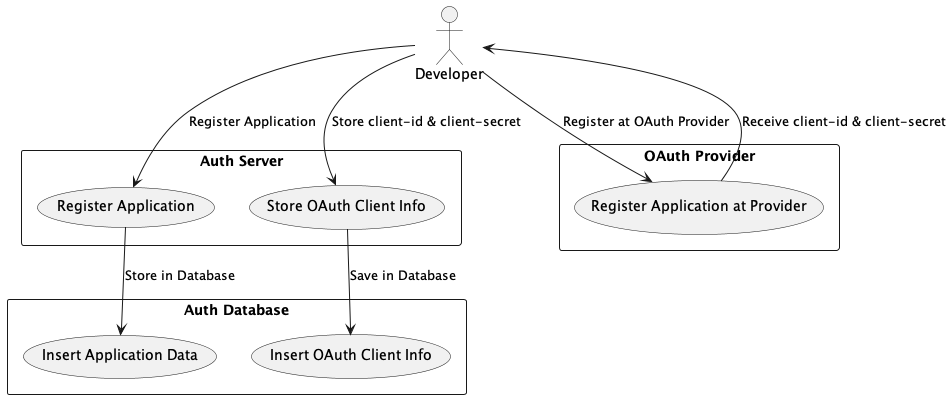

The diagram above was rendered by PlantUML. Its source (embedded in the PNG):
@startuml
actor Developer

rectangle "Auth Server" {
    usecase "Register Application" as UC_RegisterApp
    usecase "Store OAuth Client Info" as UC_StoreClientInfo
}

rectangle "OAuth Provider" {
    usecase "Register Application at Provider" as UC_RegisterAtProvider
}

rectangle "Auth Database" {
    usecase "Insert Application Data" as UC_InsertAppData
    usecase "Insert OAuth Client Info" as UC_InsertClientInfo
}

Developer --> UC_RegisterApp : "Register Application"
UC_RegisterApp --> UC_InsertAppData : "Store in Database"
Developer --> UC_RegisterAtProvider : "Register at OAuth Provider"
UC_RegisterAtProvider --> Developer : "Receive client-id & client-secret"
Developer --> UC_StoreClientInfo : "Store client-id & client-secret"
UC_StoreClientInfo --> UC_InsertClientInfo : "Save in Database"

@enduml